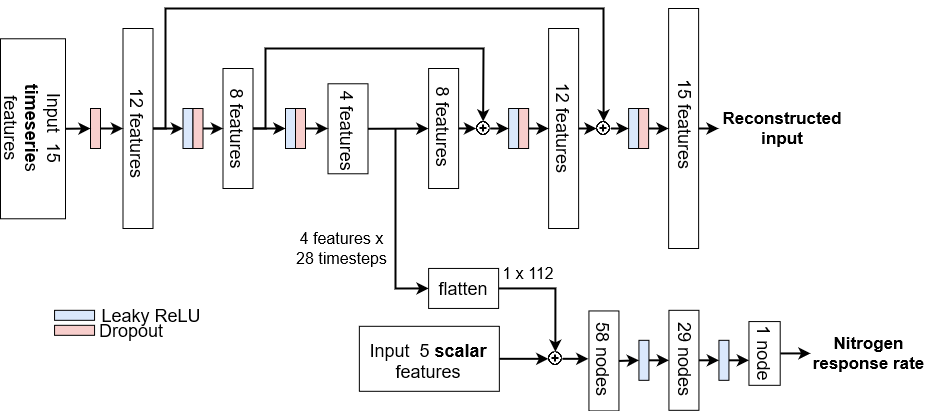

The diagram above was exported from draw.io. Its source (the exported page's mxGraphModel, read from the mxfile embedded in the PNG):
<mxGraphModel dx="865" dy="470" grid="1" gridSize="10" guides="1" tooltips="1" connect="1" arrows="1" fold="1" page="1" pageScale="1" pageWidth="850" pageHeight="1100" math="0" shadow="0">
  <root>
    <mxCell id="0" />
    <mxCell id="1" parent="0" />
    <mxCell id="DeykFI5IuX9WuxmaBmku-9" value="" style="rounded=0;whiteSpace=wrap;html=1;" parent="1" vertex="1">
      <mxGeometry x="663.44" y="482.45" width="30" height="100" as="geometry" />
    </mxCell>
    <mxCell id="DeykFI5IuX9WuxmaBmku-45" value="&lt;font style=&quot;font-size: 18px;&quot;&gt;58 nodes&lt;/font&gt;" style="text;html=1;strokeColor=none;fillColor=none;align=center;verticalAlign=middle;whiteSpace=wrap;rounded=0;rotation=90;fontSize=18;" parent="1" vertex="1">
      <mxGeometry x="636.88" y="517.27" width="83.13" height="27.24" as="geometry" />
    </mxCell>
    <mxCell id="DeykFI5IuX9WuxmaBmku-53" style="edgeStyle=orthogonalEdgeStyle;rounded=0;orthogonalLoop=1;jettySize=auto;html=1;exitX=1;exitY=0.5;exitDx=0;exitDy=0;entryX=0;entryY=0.5;entryDx=0;entryDy=0;fontSize=12;fontStyle=0;strokeWidth=2;" parent="1" source="DeykFI5IuX9WuxmaBmku-1" target="DeykFI5IuX9WuxmaBmku-12" edge="1">
      <mxGeometry relative="1" as="geometry" />
    </mxCell>
    <mxCell id="DeykFI5IuX9WuxmaBmku-1" value="" style="rounded=0;whiteSpace=wrap;html=1;" parent="1" vertex="1">
      <mxGeometry x="197.5" y="200" width="30" height="200" as="geometry" />
    </mxCell>
    <mxCell id="DeykFI5IuX9WuxmaBmku-55" style="edgeStyle=orthogonalEdgeStyle;rounded=0;orthogonalLoop=1;jettySize=auto;html=1;exitX=1;exitY=0.5;exitDx=0;exitDy=0;entryX=0;entryY=0.5;entryDx=0;entryDy=0;fontSize=12;strokeWidth=2;" parent="1" source="DeykFI5IuX9WuxmaBmku-2" target="DeykFI5IuX9WuxmaBmku-13" edge="1">
      <mxGeometry relative="1" as="geometry" />
    </mxCell>
    <mxCell id="DeykFI5IuX9WuxmaBmku-2" value="" style="rounded=0;whiteSpace=wrap;html=1;" parent="1" vertex="1">
      <mxGeometry x="297.5" y="240" width="30" height="120" as="geometry" />
    </mxCell>
    <mxCell id="DeykFI5IuX9WuxmaBmku-3" value="" style="rounded=0;whiteSpace=wrap;html=1;" parent="1" vertex="1">
      <mxGeometry x="402.5" y="255.28" width="40" height="90" as="geometry" />
    </mxCell>
    <mxCell id="DeykFI5IuX9WuxmaBmku-4" value="" style="rounded=0;whiteSpace=wrap;html=1;rotation=-180;" parent="1" vertex="1">
      <mxGeometry x="743.12" y="180" width="30" height="240" as="geometry" />
    </mxCell>
    <mxCell id="DeykFI5IuX9WuxmaBmku-5" value="" style="rounded=0;whiteSpace=wrap;html=1;rotation=-180;" parent="1" vertex="1">
      <mxGeometry x="623.12" y="200" width="30" height="200" as="geometry" />
    </mxCell>
    <mxCell id="DeykFI5IuX9WuxmaBmku-6" value="" style="rounded=0;whiteSpace=wrap;html=1;rotation=-180;" parent="1" vertex="1">
      <mxGeometry x="503.12" y="240" width="30" height="120" as="geometry" />
    </mxCell>
    <mxCell id="DeykFI5IuX9WuxmaBmku-12" value="" style="rounded=0;whiteSpace=wrap;html=1;fillColor=#dae8fc;strokeColor=#000000;" parent="1" vertex="1">
      <mxGeometry x="257.5" y="280" width="10" height="40" as="geometry" />
    </mxCell>
    <mxCell id="DeykFI5IuX9WuxmaBmku-13" value="" style="rounded=0;whiteSpace=wrap;html=1;fillColor=#dae8fc;strokeColor=#000000;" parent="1" vertex="1">
      <mxGeometry x="360" y="280" width="10" height="40" as="geometry" />
    </mxCell>
    <mxCell id="DeykFI5IuX9WuxmaBmku-15" value="" style="rounded=0;whiteSpace=wrap;html=1;fillColor=#dae8fc;strokeColor=#000000;" parent="1" vertex="1">
      <mxGeometry x="583.12" y="280" width="10" height="40" as="geometry" />
    </mxCell>
    <mxCell id="DeykFI5IuX9WuxmaBmku-16" value="" style="rounded=0;whiteSpace=wrap;html=1;fillColor=#dae8fc;strokeColor=#000000;" parent="1" vertex="1">
      <mxGeometry x="703.12" y="280" width="10" height="40" as="geometry" />
    </mxCell>
    <mxCell id="DeykFI5IuX9WuxmaBmku-31" style="edgeStyle=orthogonalEdgeStyle;rounded=0;orthogonalLoop=1;jettySize=auto;html=1;exitX=1;exitY=0.5;exitDx=0;exitDy=0;entryX=0;entryY=0.5;entryDx=0;entryDy=0;strokeWidth=2;" parent="1" source="DeykFI5IuX9WuxmaBmku-17" target="DeykFI5IuX9WuxmaBmku-10" edge="1">
      <mxGeometry relative="1" as="geometry" />
    </mxCell>
    <mxCell id="DeykFI5IuX9WuxmaBmku-17" value="" style="rounded=0;whiteSpace=wrap;html=1;fillColor=#dae8fc;strokeColor=#000000;" parent="1" vertex="1">
      <mxGeometry x="713.44" y="511.82" width="10" height="40" as="geometry" />
    </mxCell>
    <mxCell id="DeykFI5IuX9WuxmaBmku-76" style="edgeStyle=orthogonalEdgeStyle;rounded=0;orthogonalLoop=1;jettySize=auto;html=1;exitX=1;exitY=0.5;exitDx=0;exitDy=0;fontSize=12;strokeWidth=2;" parent="1" source="DeykFI5IuX9WuxmaBmku-18" edge="1">
      <mxGeometry relative="1" as="geometry">
        <mxPoint x="823.44" y="531.82" as="targetPoint" />
      </mxGeometry>
    </mxCell>
    <mxCell id="DeykFI5IuX9WuxmaBmku-18" value="" style="rounded=0;whiteSpace=wrap;html=1;fillColor=#dae8fc;strokeColor=#000000;" parent="1" vertex="1">
      <mxGeometry x="793.44" y="511.82" width="10" height="40" as="geometry" />
    </mxCell>
    <mxCell id="DeykFI5IuX9WuxmaBmku-26" style="edgeStyle=orthogonalEdgeStyle;rounded=0;orthogonalLoop=1;jettySize=auto;html=1;exitX=1;exitY=0.5;exitDx=0;exitDy=0;entryX=0;entryY=0.5;entryDx=0;entryDy=0;fontStyle=0;strokeWidth=2;" parent="1" source="DeykFI5IuX9WuxmaBmku-19" target="DeykFI5IuX9WuxmaBmku-2" edge="1">
      <mxGeometry relative="1" as="geometry" />
    </mxCell>
    <mxCell id="DeykFI5IuX9WuxmaBmku-19" value="" style="rounded=0;whiteSpace=wrap;html=1;fillColor=#f8cecc;strokeColor=#000000;" parent="1" vertex="1">
      <mxGeometry x="267.5" y="280" width="10" height="40" as="geometry" />
    </mxCell>
    <mxCell id="DeykFI5IuX9WuxmaBmku-25" style="edgeStyle=orthogonalEdgeStyle;rounded=0;orthogonalLoop=1;jettySize=auto;html=1;exitX=1;exitY=0.5;exitDx=0;exitDy=0;entryX=0;entryY=0.5;entryDx=0;entryDy=0;strokeWidth=2;" parent="1" source="DeykFI5IuX9WuxmaBmku-20" target="DeykFI5IuX9WuxmaBmku-3" edge="1">
      <mxGeometry relative="1" as="geometry" />
    </mxCell>
    <mxCell id="DeykFI5IuX9WuxmaBmku-20" value="" style="rounded=0;whiteSpace=wrap;html=1;fillColor=#f8cecc;strokeColor=#000000;" parent="1" vertex="1">
      <mxGeometry x="370" y="280" width="10" height="40" as="geometry" />
    </mxCell>
    <mxCell id="DeykFI5IuX9WuxmaBmku-29" style="edgeStyle=orthogonalEdgeStyle;rounded=0;orthogonalLoop=1;jettySize=auto;html=1;exitX=1;exitY=0.5;exitDx=0;exitDy=0;entryX=1;entryY=0.5;entryDx=0;entryDy=0;strokeWidth=2;" parent="1" source="DeykFI5IuX9WuxmaBmku-22" target="DeykFI5IuX9WuxmaBmku-5" edge="1">
      <mxGeometry relative="1" as="geometry" />
    </mxCell>
    <mxCell id="DeykFI5IuX9WuxmaBmku-22" value="" style="rounded=0;whiteSpace=wrap;html=1;fillColor=#f8cecc;strokeColor=#000000;" parent="1" vertex="1">
      <mxGeometry x="593.12" y="280" width="10" height="40" as="geometry" />
    </mxCell>
    <mxCell id="DeykFI5IuX9WuxmaBmku-30" style="edgeStyle=orthogonalEdgeStyle;rounded=0;orthogonalLoop=1;jettySize=auto;html=1;exitX=1;exitY=0.5;exitDx=0;exitDy=0;entryX=1;entryY=0.5;entryDx=0;entryDy=0;strokeWidth=2;" parent="1" source="DeykFI5IuX9WuxmaBmku-23" target="DeykFI5IuX9WuxmaBmku-4" edge="1">
      <mxGeometry relative="1" as="geometry" />
    </mxCell>
    <mxCell id="DeykFI5IuX9WuxmaBmku-23" value="" style="rounded=0;whiteSpace=wrap;html=1;fillColor=#f8cecc;strokeColor=#000000;" parent="1" vertex="1">
      <mxGeometry x="713.12" y="280" width="10" height="40" as="geometry" />
    </mxCell>
    <mxCell id="DeykFI5IuX9WuxmaBmku-10" value="" style="rounded=0;whiteSpace=wrap;html=1;" parent="1" vertex="1">
      <mxGeometry x="743.44" y="481.82" width="30" height="100" as="geometry" />
    </mxCell>
    <mxCell id="DeykFI5IuX9WuxmaBmku-36" value="12 features" style="text;html=1;strokeColor=none;fillColor=none;align=center;verticalAlign=middle;whiteSpace=wrap;rounded=0;rotation=90;fontSize=18;" parent="1" vertex="1">
      <mxGeometry x="165" y="295" width="95" height="20" as="geometry" />
    </mxCell>
    <mxCell id="DeykFI5IuX9WuxmaBmku-37" value="&lt;font style=&quot;font-size: 18px;&quot;&gt;15 features&lt;br&gt;&lt;/font&gt;" style="text;html=1;strokeColor=none;fillColor=none;align=center;verticalAlign=middle;whiteSpace=wrap;rounded=0;rotation=90;fontSize=18;" parent="1" vertex="1">
      <mxGeometry x="713.9" y="286.1" width="93.44" height="20" as="geometry" />
    </mxCell>
    <mxCell id="DeykFI5IuX9WuxmaBmku-38" value="8 features" style="text;html=1;strokeColor=none;fillColor=none;align=center;verticalAlign=middle;whiteSpace=wrap;rounded=0;rotation=90;fontSize=18;" parent="1" vertex="1">
      <mxGeometry x="267.5" y="290" width="90" height="20" as="geometry" />
    </mxCell>
    <mxCell id="DeykFI5IuX9WuxmaBmku-40" value="12 features" style="text;html=1;strokeColor=none;fillColor=none;align=center;verticalAlign=middle;whiteSpace=wrap;rounded=0;rotation=90;fontSize=18;" parent="1" vertex="1">
      <mxGeometry x="590.31" y="290" width="95.62" height="20" as="geometry" />
    </mxCell>
    <mxCell id="DeykFI5IuX9WuxmaBmku-41" value="&lt;font style=&quot;font-size: 18px;&quot;&gt;29 nodes&lt;/font&gt;" style="text;html=1;strokeColor=none;fillColor=none;align=center;verticalAlign=middle;whiteSpace=wrap;rounded=0;rotation=90;fontSize=18;" parent="1" vertex="1">
      <mxGeometry x="721.8799999999999" y="520.89" width="78.12" height="20" as="geometry" />
    </mxCell>
    <mxCell id="DeykFI5IuX9WuxmaBmku-44" value="8 features" style="text;html=1;strokeColor=none;fillColor=none;align=center;verticalAlign=middle;whiteSpace=wrap;rounded=0;rotation=90;fontSize=18;" parent="1" vertex="1">
      <mxGeometry x="471.56" y="283.28" width="93.12" height="30" as="geometry" />
    </mxCell>
    <mxCell id="DeykFI5IuX9WuxmaBmku-46" value="" style="endArrow=classic;html=1;rounded=0;fontSize=12;exitX=0;exitY=0.5;exitDx=0;exitDy=0;strokeWidth=2;" parent="1" source="DeykFI5IuX9WuxmaBmku-4" edge="1">
      <mxGeometry width="50" height="50" relative="1" as="geometry">
        <mxPoint x="633.12" y="370" as="sourcePoint" />
        <mxPoint x="793.12" y="300" as="targetPoint" />
      </mxGeometry>
    </mxCell>
    <mxCell id="DeykFI5IuX9WuxmaBmku-50" value="" style="rounded=0;whiteSpace=wrap;html=1;rotation=-90;container=0;fillColor=#dae8fc;strokeColor=#000000;" parent="1" vertex="1">
      <mxGeometry x="144.06" y="466.82" width="10" height="40" as="geometry" />
    </mxCell>
    <mxCell id="DeykFI5IuX9WuxmaBmku-51" value="" style="rounded=0;whiteSpace=wrap;html=1;rotation=-90;container=0;fillColor=#f8cecc;strokeColor=#000000;" parent="1" vertex="1">
      <mxGeometry x="144.06" y="481.82" width="10" height="40" as="geometry" />
    </mxCell>
    <mxCell id="DeykFI5IuX9WuxmaBmku-58" value="" style="endArrow=classic;html=1;rounded=0;fontSize=12;exitX=1;exitY=0.5;exitDx=0;exitDy=0;entryX=0.5;entryY=0;entryDx=0;entryDy=0;strokeWidth=2;fontStyle=0" parent="1" source="DeykFI5IuX9WuxmaBmku-1" target="DeykFI5IuX9WuxmaBmku-59" edge="1">
      <mxGeometry width="50" height="50" relative="1" as="geometry">
        <mxPoint x="470" y="340" as="sourcePoint" />
        <mxPoint x="580" y="170" as="targetPoint" />
        <Array as="points">
          <mxPoint x="240" y="300" />
          <mxPoint x="240" y="220" />
          <mxPoint x="240" y="180" />
          <mxPoint x="678" y="180" />
        </Array>
      </mxGeometry>
    </mxCell>
    <mxCell id="DeykFI5IuX9WuxmaBmku-61" style="edgeStyle=orthogonalEdgeStyle;rounded=0;orthogonalLoop=1;jettySize=auto;html=1;exitX=1;exitY=0.5;exitDx=0;exitDy=0;entryX=0;entryY=0.5;entryDx=0;entryDy=0;fontSize=12;strokeWidth=2;" parent="1" source="DeykFI5IuX9WuxmaBmku-59" target="DeykFI5IuX9WuxmaBmku-16" edge="1">
      <mxGeometry relative="1" as="geometry" />
    </mxCell>
    <mxCell id="DeykFI5IuX9WuxmaBmku-59" value="" style="shape=image;html=1;verticalAlign=top;verticalLabelPosition=bottom;labelBackgroundColor=#ffffff;imageAspect=0;aspect=fixed;image=https://cdn1.iconfinder.com/data/icons/material-core/20/add-circle-outline-128.png;fontSize=12;strokeColor=#000000;" parent="1" vertex="1">
      <mxGeometry x="671.12" y="293" width="14" height="14" as="geometry" />
    </mxCell>
    <mxCell id="DeykFI5IuX9WuxmaBmku-63" value="" style="endArrow=classic;html=1;rounded=0;fontSize=12;strokeWidth=2;exitX=1;exitY=0.5;exitDx=0;exitDy=0;entryX=0.5;entryY=0;entryDx=0;entryDy=0;fontStyle=0" parent="1" source="DeykFI5IuX9WuxmaBmku-2" target="DeykFI5IuX9WuxmaBmku-64" edge="1">
      <mxGeometry width="50" height="50" relative="1" as="geometry">
        <mxPoint x="400" y="330" as="sourcePoint" />
        <mxPoint x="530" y="240" as="targetPoint" />
        <Array as="points">
          <mxPoint x="340" y="300" />
          <mxPoint x="340" y="220" />
          <mxPoint x="558" y="220" />
        </Array>
      </mxGeometry>
    </mxCell>
    <mxCell id="DeykFI5IuX9WuxmaBmku-68" style="edgeStyle=orthogonalEdgeStyle;rounded=0;orthogonalLoop=1;jettySize=auto;html=1;exitX=1;exitY=0.5;exitDx=0;exitDy=0;entryX=0;entryY=0.5;entryDx=0;entryDy=0;fontSize=12;strokeWidth=2;" parent="1" source="DeykFI5IuX9WuxmaBmku-64" target="DeykFI5IuX9WuxmaBmku-15" edge="1">
      <mxGeometry relative="1" as="geometry" />
    </mxCell>
    <mxCell id="DeykFI5IuX9WuxmaBmku-64" value="" style="shape=image;html=1;verticalAlign=top;verticalLabelPosition=bottom;labelBackgroundColor=#ffffff;imageAspect=0;aspect=fixed;image=https://cdn1.iconfinder.com/data/icons/material-core/20/add-circle-outline-128.png;fontSize=12;strokeColor=#000000;" parent="1" vertex="1">
      <mxGeometry x="550.62" y="293" width="14" height="14" as="geometry" />
    </mxCell>
    <mxCell id="DeykFI5IuX9WuxmaBmku-66" value="" style="endArrow=classic;html=1;rounded=0;fontSize=12;strokeWidth=2;entryX=0;entryY=0.5;entryDx=0;entryDy=0;" parent="1" target="DeykFI5IuX9WuxmaBmku-64" edge="1">
      <mxGeometry width="50" height="50" relative="1" as="geometry">
        <mxPoint x="533.12" y="299.92" as="sourcePoint" />
        <mxPoint x="553.12" y="300" as="targetPoint" />
      </mxGeometry>
    </mxCell>
    <mxCell id="DeykFI5IuX9WuxmaBmku-67" value="" style="endArrow=classic;html=1;rounded=0;fontSize=12;strokeWidth=2;exitX=0;exitY=0.5;exitDx=0;exitDy=0;" parent="1" source="DeykFI5IuX9WuxmaBmku-5" target="DeykFI5IuX9WuxmaBmku-59" edge="1">
      <mxGeometry width="50" height="50" relative="1" as="geometry">
        <mxPoint x="633.12" y="330" as="sourcePoint" />
        <mxPoint x="683.12" y="280" as="targetPoint" />
      </mxGeometry>
    </mxCell>
    <mxCell id="DeykFI5IuX9WuxmaBmku-70" value="&lt;font style=&quot;font-size: 18px;&quot;&gt;Leaky ReLU&lt;/font&gt;" style="text;html=1;strokeColor=none;fillColor=none;align=center;verticalAlign=middle;whiteSpace=wrap;rounded=0;fontSize=18;" parent="1" vertex="1">
      <mxGeometry x="170.93" y="477.13" width="110" height="19.38" as="geometry" />
    </mxCell>
    <mxCell id="DeykFI5IuX9WuxmaBmku-72" value="Dropout" style="text;html=1;strokeColor=none;fillColor=none;align=center;verticalAlign=middle;whiteSpace=wrap;rounded=0;fontSize=18;" parent="1" vertex="1">
      <mxGeometry x="170.93" y="496.51000000000005" width="70" height="10" as="geometry" />
    </mxCell>
    <mxCell id="MB4Zyrj000vGtjHeRHG8-1" value="" style="edgeStyle=orthogonalEdgeStyle;rounded=0;orthogonalLoop=1;jettySize=auto;html=1;strokeWidth=2;" parent="1" source="y9tPghxLL1Lz3dVYxHL5-1" target="y9tPghxLL1Lz3dVYxHL5-4" edge="1">
      <mxGeometry relative="1" as="geometry" />
    </mxCell>
    <mxCell id="y9tPghxLL1Lz3dVYxHL5-1" value="&lt;font style=&quot;font-size: 18px;&quot;&gt;1 node&lt;/font&gt;" style="rounded=0;whiteSpace=wrap;html=1;rotation=90;fontSize=18;" parent="1" vertex="1">
      <mxGeometry x="807.2" y="509.33" width="63.75" height="31.25" as="geometry" />
    </mxCell>
    <mxCell id="y9tPghxLL1Lz3dVYxHL5-3" value="&lt;b style=&quot;font-size: 17px;&quot;&gt;&lt;font style=&quot;font-size: 17px;&quot;&gt;Reconstructed input&lt;/font&gt;&lt;/b&gt;" style="text;html=1;strokeColor=none;fillColor=none;align=center;verticalAlign=middle;whiteSpace=wrap;rounded=0;fontSize=17;" parent="1" vertex="1">
      <mxGeometry x="791.56" y="278.28" width="130" height="44" as="geometry" />
    </mxCell>
    <mxCell id="y9tPghxLL1Lz3dVYxHL5-4" value="&lt;b style=&quot;font-size: 17px;&quot;&gt;&lt;font style=&quot;font-size: 17px;&quot;&gt;Nitrogen response rate&lt;/font&gt;&lt;/b&gt;" style="text;html=1;strokeColor=none;fillColor=none;align=center;verticalAlign=middle;whiteSpace=wrap;rounded=0;fontSize=17;" parent="1" vertex="1">
      <mxGeometry x="885" y="499.64" width="116.88" height="50.63" as="geometry" />
    </mxCell>
    <mxCell id="jHUe0IY7T-At1BqKoW5C-2" value="" style="rounded=0;whiteSpace=wrap;html=1;rotation=-180;" parent="1" vertex="1">
      <mxGeometry x="75" y="210.28" width="65" height="180" as="geometry" />
    </mxCell>
    <mxCell id="DeykFI5IuX9WuxmaBmku-69" value="&lt;font style=&quot;font-size: 18px;&quot;&gt;Input&amp;nbsp; 15 &lt;b&gt;timeserie&lt;/b&gt;s features&lt;br&gt;&lt;/font&gt;" style="text;html=1;strokeColor=none;fillColor=none;align=center;verticalAlign=middle;whiteSpace=wrap;rounded=0;fontSize=18;rotation=90;" parent="1" vertex="1">
      <mxGeometry x="27.5" y="285.28" width="160" height="28" as="geometry" />
    </mxCell>
    <mxCell id="GtQ_kMxYokG0vSqTSpmW-6" value="" style="endArrow=classic;html=1;rounded=0;strokeWidth=2;exitX=1;exitY=0.5;exitDx=0;exitDy=0;entryX=0;entryY=0.5;entryDx=0;entryDy=0;" parent="1" source="DeykFI5IuX9WuxmaBmku-10" target="DeykFI5IuX9WuxmaBmku-18" edge="1">
      <mxGeometry width="50" height="50" relative="1" as="geometry">
        <mxPoint x="750.3199999999999" y="496.82" as="sourcePoint" />
        <mxPoint x="800.3199999999999" y="446.82" as="targetPoint" />
      </mxGeometry>
    </mxCell>
    <mxCell id="GtQ_kMxYokG0vSqTSpmW-8" value="" style="endArrow=classic;html=1;rounded=0;strokeWidth=2;entryX=0;entryY=0.5;entryDx=0;entryDy=0;exitX=1;exitY=0.5;exitDx=0;exitDy=0;" parent="1" source="DeykFI5IuX9WuxmaBmku-9" target="DeykFI5IuX9WuxmaBmku-17" edge="1">
      <mxGeometry width="50" height="50" relative="1" as="geometry">
        <mxPoint x="700.3199999999999" y="531.82" as="sourcePoint" />
        <mxPoint x="760.3199999999999" y="486.82" as="targetPoint" />
      </mxGeometry>
    </mxCell>
    <mxCell id="DeykFI5IuX9WuxmaBmku-43" value="4 features" style="text;html=1;strokeColor=none;fillColor=none;align=center;verticalAlign=middle;whiteSpace=wrap;rounded=0;rotation=90;fontSize=18;" parent="1" vertex="1">
      <mxGeometry x="380" y="290.78999999999996" width="85" height="23.99" as="geometry" />
    </mxCell>
    <mxCell id="RkFA5OsLAUta-PiLpB2g-2" value="" style="endArrow=classic;html=1;rounded=0;fontSize=17;exitX=1;exitY=0.5;exitDx=0;exitDy=0;entryX=0.519;entryY=1.007;entryDx=0;entryDy=0;entryPerimeter=0;strokeWidth=2;" parent="1" source="DeykFI5IuX9WuxmaBmku-3" target="DeykFI5IuX9WuxmaBmku-44" edge="1">
      <mxGeometry width="50" height="50" relative="1" as="geometry">
        <mxPoint x="471.55999999999995" y="300" as="sourcePoint" />
        <mxPoint x="510" y="310" as="targetPoint" />
      </mxGeometry>
    </mxCell>
    <mxCell id="2fxZpHfCp7_PEAXDWZB0-11" value="4 features x 28 timesteps" style="text;html=1;strokeColor=none;fillColor=none;align=center;verticalAlign=middle;whiteSpace=wrap;rounded=0;fontSize=16;" vertex="1" parent="1">
      <mxGeometry x="368.12" y="400" width="96.88" height="40.32" as="geometry" />
    </mxCell>
    <mxCell id="2fxZpHfCp7_PEAXDWZB0-28" style="edgeStyle=orthogonalEdgeStyle;rounded=0;orthogonalLoop=1;jettySize=auto;html=1;exitX=1;exitY=0.5;exitDx=0;exitDy=0;entryX=0;entryY=0.5;entryDx=0;entryDy=0;strokeWidth=2;" edge="1" parent="1" source="2fxZpHfCp7_PEAXDWZB0-24" target="DeykFI5IuX9WuxmaBmku-1">
      <mxGeometry relative="1" as="geometry" />
    </mxCell>
    <mxCell id="2fxZpHfCp7_PEAXDWZB0-24" value="" style="rounded=0;whiteSpace=wrap;html=1;fillColor=#f8cecc;strokeColor=#000000;" vertex="1" parent="1">
      <mxGeometry x="165" y="280" width="10" height="40" as="geometry" />
    </mxCell>
    <mxCell id="2fxZpHfCp7_PEAXDWZB0-26" value="" style="endArrow=classic;html=1;rounded=0;exitX=0;exitY=0.5;exitDx=0;exitDy=0;entryX=0;entryY=0.5;entryDx=0;entryDy=0;strokeWidth=2;" edge="1" parent="1" source="jHUe0IY7T-At1BqKoW5C-2" target="2fxZpHfCp7_PEAXDWZB0-24">
      <mxGeometry width="50" height="50" relative="1" as="geometry">
        <mxPoint x="320" y="340" as="sourcePoint" />
        <mxPoint x="370" y="290" as="targetPoint" />
      </mxGeometry>
    </mxCell>
    <mxCell id="2fxZpHfCp7_PEAXDWZB0-29" value="" style="endArrow=classic;html=1;rounded=0;strokeWidth=2;entryX=0;entryY=0.5;entryDx=0;entryDy=0;" edge="1" parent="1" target="2fxZpHfCp7_PEAXDWZB0-30">
      <mxGeometry width="50" height="50" relative="1" as="geometry">
        <mxPoint x="470" y="300" as="sourcePoint" />
        <mxPoint x="510" y="460" as="targetPoint" />
        <Array as="points">
          <mxPoint x="470" y="460" />
        </Array>
      </mxGeometry>
    </mxCell>
    <mxCell id="2fxZpHfCp7_PEAXDWZB0-31" style="edgeStyle=orthogonalEdgeStyle;rounded=0;orthogonalLoop=1;jettySize=auto;html=1;exitX=1;exitY=0.5;exitDx=0;exitDy=0;strokeWidth=2;fontSize=16;entryX=0.5;entryY=0;entryDx=0;entryDy=0;" edge="1" parent="1" source="2fxZpHfCp7_PEAXDWZB0-30" target="2fxZpHfCp7_PEAXDWZB0-40">
      <mxGeometry relative="1" as="geometry">
        <mxPoint x="630" y="508" as="targetPoint" />
        <Array as="points">
          <mxPoint x="630" y="460" />
        </Array>
      </mxGeometry>
    </mxCell>
    <mxCell id="2fxZpHfCp7_PEAXDWZB0-30" value="&lt;font style=&quot;font-size: 18px;&quot;&gt;flatten&lt;/font&gt;" style="rounded=0;whiteSpace=wrap;html=1;" vertex="1" parent="1">
      <mxGeometry x="503.12" y="439.94" width="70" height="40" as="geometry" />
    </mxCell>
    <mxCell id="2fxZpHfCp7_PEAXDWZB0-32" value="1 x 112" style="text;html=1;strokeColor=none;fillColor=none;align=center;verticalAlign=middle;whiteSpace=wrap;rounded=0;fontSize=16;" vertex="1" parent="1">
      <mxGeometry x="573.1199999999999" y="430.31" width="60" height="30" as="geometry" />
    </mxCell>
    <mxCell id="2fxZpHfCp7_PEAXDWZB0-37" value="" style="group;rotation=-90;" vertex="1" connectable="0" parent="1">
      <mxGeometry x="471.34999999999997" y="460.30999999999995" width="65" height="140" as="geometry" />
    </mxCell>
    <mxCell id="2fxZpHfCp7_PEAXDWZB0-34" value="" style="rounded=0;whiteSpace=wrap;html=1;rotation=-270;" vertex="1" parent="2fxZpHfCp7_PEAXDWZB0-37">
      <mxGeometry width="65" height="140" as="geometry" />
    </mxCell>
    <mxCell id="2fxZpHfCp7_PEAXDWZB0-35" value="&lt;font style=&quot;font-size: 18px;&quot;&gt;Input&amp;nbsp; 5 &lt;b&gt;scalar &lt;/b&gt;features&lt;br&gt;&lt;/font&gt;" style="text;html=1;strokeColor=none;fillColor=none;align=center;verticalAlign=middle;whiteSpace=wrap;rounded=0;fontSize=18;rotation=0;" vertex="1" parent="2fxZpHfCp7_PEAXDWZB0-37">
      <mxGeometry x="-32" y="50" width="128.12" height="45.51" as="geometry" />
    </mxCell>
    <mxCell id="2fxZpHfCp7_PEAXDWZB0-39" style="edgeStyle=orthogonalEdgeStyle;rounded=0;orthogonalLoop=1;jettySize=auto;html=1;exitX=0.5;exitY=0;exitDx=0;exitDy=0;strokeWidth=2;fontSize=16;" edge="1" parent="1" source="2fxZpHfCp7_PEAXDWZB0-34">
      <mxGeometry relative="1" as="geometry">
        <mxPoint x="622.85" y="530.49" as="targetPoint" />
        <Array as="points">
          <mxPoint x="622.85" y="530.49" />
          <mxPoint x="622.85" y="530.49" />
        </Array>
      </mxGeometry>
    </mxCell>
    <mxCell id="2fxZpHfCp7_PEAXDWZB0-42" style="edgeStyle=orthogonalEdgeStyle;rounded=0;orthogonalLoop=1;jettySize=auto;html=1;exitX=1;exitY=0.5;exitDx=0;exitDy=0;entryX=-0.021;entryY=0.482;entryDx=0;entryDy=0;entryPerimeter=0;strokeWidth=2;fontSize=16;" edge="1" parent="1" source="2fxZpHfCp7_PEAXDWZB0-40" target="DeykFI5IuX9WuxmaBmku-9">
      <mxGeometry relative="1" as="geometry" />
    </mxCell>
    <mxCell id="2fxZpHfCp7_PEAXDWZB0-40" value="" style="shape=image;html=1;verticalAlign=top;verticalLabelPosition=bottom;labelBackgroundColor=#ffffff;imageAspect=0;aspect=fixed;image=https://cdn1.iconfinder.com/data/icons/material-core/20/add-circle-outline-128.png;fontSize=12;strokeColor=#000000;" vertex="1" parent="1">
      <mxGeometry x="622.88" y="523.31" width="14" height="14" as="geometry" />
    </mxCell>
  </root>
</mxGraphModel>